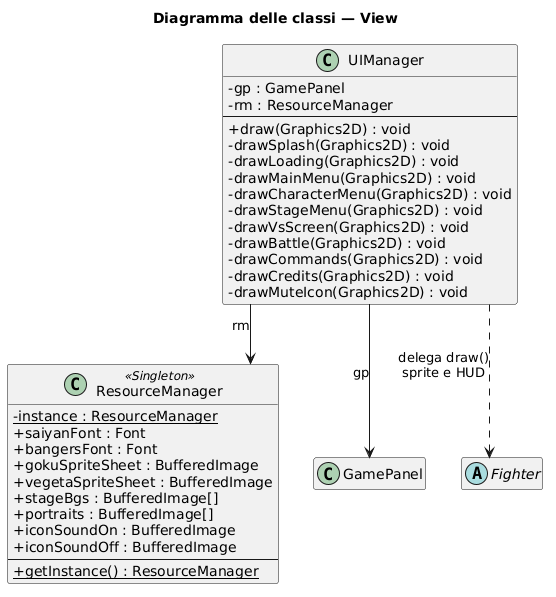

The diagram above was rendered by PlantUML. Its source (embedded in the PNG):
@startuml
title Diagramma delle classi — View
skinparam classAttributeIconSize 0
skinparam linetype ortho
hide empty members

class UIManager {
  - gp : GamePanel
  - rm : ResourceManager
  --
  + draw(Graphics2D) : void
  - drawSplash(Graphics2D) : void
  - drawLoading(Graphics2D) : void
  - drawMainMenu(Graphics2D) : void
  - drawCharacterMenu(Graphics2D) : void
  - drawStageMenu(Graphics2D) : void
  - drawVsScreen(Graphics2D) : void
  - drawBattle(Graphics2D) : void
  - drawCommands(Graphics2D) : void
  - drawCredits(Graphics2D) : void
  - drawMuteIcon(Graphics2D) : void
}

class ResourceManager <<Singleton>> {
  - {static} instance : ResourceManager
  + saiyanFont : Font
  + bangersFont : Font
  + gokuSpriteSheet : BufferedImage
  + vegetaSpriteSheet : BufferedImage
  + stageBgs : BufferedImage[]
  + portraits : BufferedImage[]
  + iconSoundOn : BufferedImage
  + iconSoundOff : BufferedImage
  --
  + {static} getInstance() : ResourceManager
}

' Classi di altri moduli, mostrate solo per le relazioni
class GamePanel
abstract class Fighter

UIManager --> ResourceManager : rm
UIManager --> GamePanel : gp
UIManager ..> Fighter : delega draw()\nsprite e HUD
@enduml